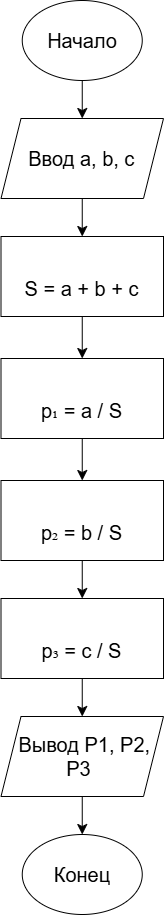

The diagram above was exported from draw.io. Its source (the exported page's mxGraphModel, read from the mxfile embedded in the PNG):
<mxGraphModel dx="586" dy="1123" grid="1" gridSize="10" guides="1" tooltips="1" connect="1" arrows="1" fold="1" page="0" pageScale="1" pageWidth="827" pageHeight="1169" math="0" shadow="0">
  <root>
    <mxCell id="0" />
    <mxCell id="1" parent="0" />
    <mxCell id="E_H6qAjKyuINVV7tDZps-9" edge="1" parent="1" source="E_H6qAjKyuINVV7tDZps-1" style="edgeStyle=none;curved=1;rounded=0;curveGeometry=1;orthogonalLoop=1;jettySize=auto;html=1;exitX=0.5;exitY=1;exitDx=0;exitDy=0;entryX=0.5;entryY=0;entryDx=0;entryDy=0;fontSize=12;startSize=8;endSize=8;" target="E_H6qAjKyuINVV7tDZps-2">
      <mxGeometry relative="1" as="geometry" />
    </mxCell>
    <mxCell id="E_H6qAjKyuINVV7tDZps-1" parent="1" style="ellipse;whiteSpace=wrap;html=1;shapeInside=1;fontFamily=Helvetica;fontSize=20;" value="Начало" vertex="1">
      <mxGeometry height="80" width="120" x="258.75" y="-38" as="geometry" />
    </mxCell>
    <mxCell id="E_H6qAjKyuINVV7tDZps-10" edge="1" parent="1" source="E_H6qAjKyuINVV7tDZps-2" style="edgeStyle=none;curved=1;rounded=0;curveGeometry=1;orthogonalLoop=1;jettySize=auto;html=1;exitX=0.5;exitY=1;exitDx=0;exitDy=0;entryX=0.5;entryY=0;entryDx=0;entryDy=0;fontSize=12;startSize=8;endSize=8;" target="E_H6qAjKyuINVV7tDZps-3">
      <mxGeometry relative="1" as="geometry" />
    </mxCell>
    <mxCell id="E_H6qAjKyuINVV7tDZps-2" parent="1" style="shape=parallelogram;perimeter=parallelogramPerimeter;whiteSpace=wrap;html=1;shapeInside=1;fixedSize=1;fontFamily=Helvetica;fontSize=20;" value="Ввод a, b, c" vertex="1">
      <mxGeometry height="80" width="162.5" x="237.5" y="80" as="geometry" />
    </mxCell>
    <mxCell id="E_H6qAjKyuINVV7tDZps-11" edge="1" parent="1" source="E_H6qAjKyuINVV7tDZps-3" style="edgeStyle=none;curved=1;rounded=0;curveGeometry=1;orthogonalLoop=1;jettySize=auto;html=1;exitX=0.5;exitY=1;exitDx=0;exitDy=0;entryX=0.5;entryY=0;entryDx=0;entryDy=0;fontSize=12;startSize=8;endSize=8;" target="E_H6qAjKyuINVV7tDZps-4">
      <mxGeometry relative="1" as="geometry" />
    </mxCell>
    <mxCell id="E_H6qAjKyuINVV7tDZps-3" parent="1" style="rounded=0;whiteSpace=wrap;html=1;fontFamily=Helvetica;fontSize=20;" value="&#10;&#10;&lt;div style=&quot;text-align: left; font-style: normal; font-weight: normal; color: rgb(0, 0, 0);&quot;&gt;&lt;p&gt;&lt;span&gt;&lt;span&gt;S = a + b + c&lt;/span&gt;&lt;/span&gt;&lt;/p&gt;&lt;/div&gt;&#10;" vertex="1">
      <mxGeometry height="80" width="162.5" x="237.5" y="198" as="geometry" />
    </mxCell>
    <mxCell id="E_H6qAjKyuINVV7tDZps-12" edge="1" parent="1" source="E_H6qAjKyuINVV7tDZps-4" style="edgeStyle=none;curved=1;rounded=0;curveGeometry=1;orthogonalLoop=1;jettySize=auto;html=1;exitX=0.5;exitY=1;exitDx=0;exitDy=0;entryX=0.5;entryY=0;entryDx=0;entryDy=0;fontSize=12;startSize=8;endSize=8;" target="E_H6qAjKyuINVV7tDZps-5">
      <mxGeometry relative="1" as="geometry" />
    </mxCell>
    <mxCell id="E_H6qAjKyuINVV7tDZps-4" parent="1" style="rounded=0;whiteSpace=wrap;html=1;fontFamily=Helvetica;fontSize=20;" value="&#10;&#10;&lt;div style=&quot;text-align: left; font-style: normal; font-weight: normal; color: rgb(0, 0, 0);&quot;&gt;&lt;p&gt;&lt;span&gt;&lt;span&gt;p₁ = a / S&lt;/span&gt;&lt;/span&gt;&lt;/p&gt;&lt;/div&gt;&#10;" vertex="1">
      <mxGeometry height="80" width="162.5" x="237.5" y="320" as="geometry" />
    </mxCell>
    <mxCell id="E_H6qAjKyuINVV7tDZps-13" edge="1" parent="1" source="E_H6qAjKyuINVV7tDZps-5" style="edgeStyle=none;curved=1;rounded=0;curveGeometry=1;orthogonalLoop=1;jettySize=auto;html=1;exitX=0.5;exitY=1;exitDx=0;exitDy=0;fontSize=12;startSize=8;endSize=8;" target="E_H6qAjKyuINVV7tDZps-6">
      <mxGeometry relative="1" as="geometry" />
    </mxCell>
    <mxCell id="E_H6qAjKyuINVV7tDZps-5" parent="1" style="rounded=0;whiteSpace=wrap;html=1;fontFamily=Helvetica;fontSize=20;" value="&#10;&#10;&lt;div style=&quot;text-align: left; font-style: normal; font-weight: normal; color: rgb(0, 0, 0);&quot;&gt;&lt;p&gt;&lt;span&gt;&lt;span&gt;p₂ = b / S&lt;/span&gt;&lt;/span&gt;&lt;/p&gt;&lt;/div&gt;&#10;" vertex="1">
      <mxGeometry height="80" width="162.5" x="237.5" y="442" as="geometry" />
    </mxCell>
    <mxCell id="E_H6qAjKyuINVV7tDZps-14" edge="1" parent="1" source="E_H6qAjKyuINVV7tDZps-6" style="edgeStyle=none;curved=1;rounded=0;curveGeometry=1;orthogonalLoop=1;jettySize=auto;html=1;exitX=0.5;exitY=1;exitDx=0;exitDy=0;entryX=0.5;entryY=0;entryDx=0;entryDy=0;fontSize=12;startSize=8;endSize=8;" target="E_H6qAjKyuINVV7tDZps-7">
      <mxGeometry relative="1" as="geometry" />
    </mxCell>
    <mxCell id="E_H6qAjKyuINVV7tDZps-6" parent="1" style="rounded=0;whiteSpace=wrap;html=1;fontFamily=Helvetica;fontSize=20;" value="&#10;&#10;&lt;div style=&quot;text-align: left; font-style: normal; font-weight: normal; color: rgb(0, 0, 0);&quot;&gt;&lt;p&gt;&lt;span&gt;&lt;span&gt;p₃ = c / S&lt;/span&gt;&lt;/span&gt;&lt;/p&gt;&lt;/div&gt;&#10;" vertex="1">
      <mxGeometry height="80" width="162.5" x="237.5" y="560" as="geometry" />
    </mxCell>
    <mxCell id="E_H6qAjKyuINVV7tDZps-15" edge="1" parent="1" source="E_H6qAjKyuINVV7tDZps-7" style="edgeStyle=none;curved=1;rounded=0;curveGeometry=1;orthogonalLoop=1;jettySize=auto;html=1;exitX=0.5;exitY=1;exitDx=0;exitDy=0;entryX=0.5;entryY=0;entryDx=0;entryDy=0;fontSize=12;startSize=8;endSize=8;" target="E_H6qAjKyuINVV7tDZps-8">
      <mxGeometry relative="1" as="geometry" />
    </mxCell>
    <mxCell id="E_H6qAjKyuINVV7tDZps-7" parent="1" style="shape=parallelogram;perimeter=parallelogramPerimeter;whiteSpace=wrap;html=1;shapeInside=1;fixedSize=1;fontFamily=Helvetica;fontSize=20;" value="Вывод P1, P2, P3" vertex="1">
      <mxGeometry height="80" width="162.5" x="237.5" y="678" as="geometry" />
    </mxCell>
    <mxCell id="E_H6qAjKyuINVV7tDZps-8" parent="1" style="ellipse;whiteSpace=wrap;html=1;shapeInside=1;fontFamily=Helvetica;fontSize=20;" value="Конец" vertex="1">
      <mxGeometry height="80" width="120" x="258.75" y="796" as="geometry" />
    </mxCell>
  </root>
</mxGraphModel>